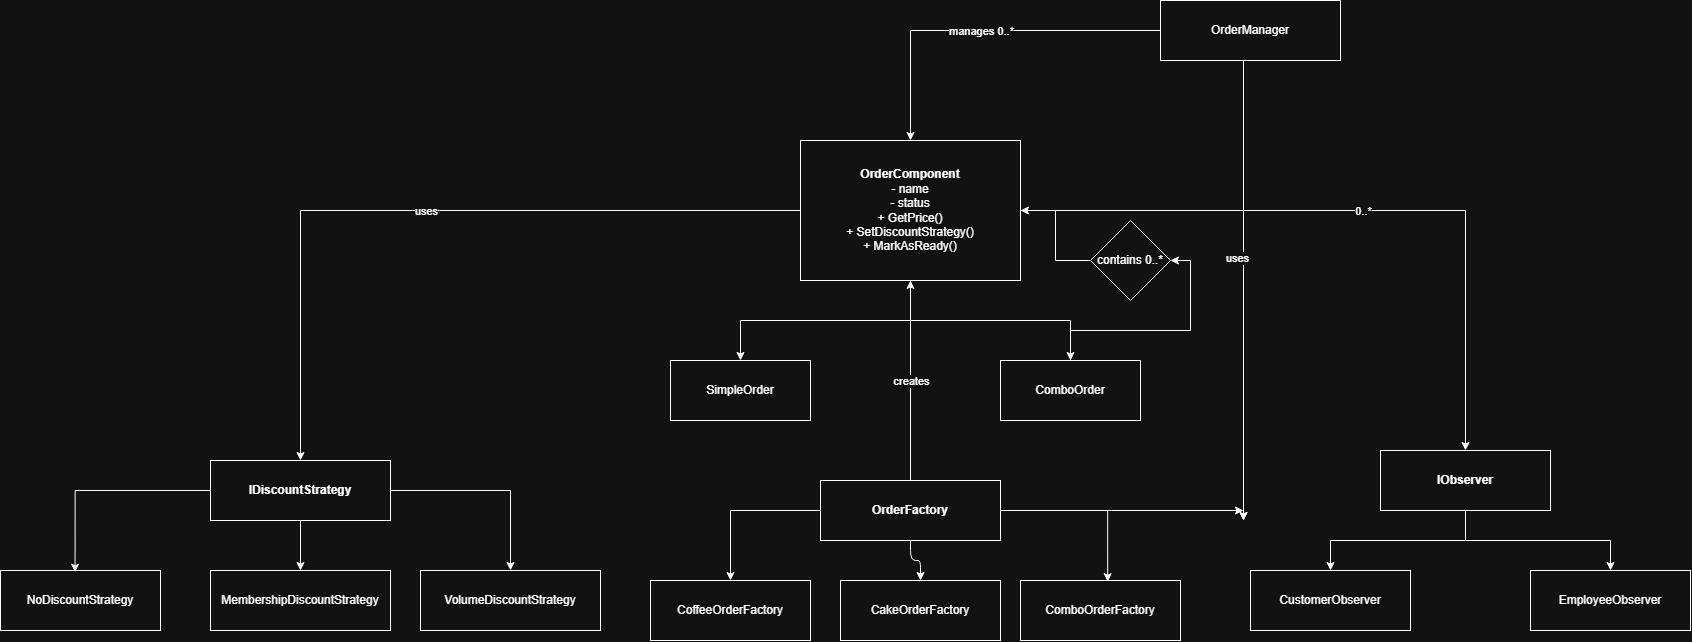

The diagram above was exported from draw.io. Its source (the exported page's mxGraphModel, read from the mxfile embedded in the PNG):
<mxGraphModel dx="223091" dy="132261" grid="1" gridSize="10" guides="1" tooltips="1" connect="1" arrows="1" fold="1" page="1" pageScale="1" pageWidth="827" pageHeight="1169" math="0" shadow="0">
  <root>
    <mxCell id="0" />
    <mxCell id="1" parent="0" />
    <mxCell id="2" connectable="0" parent="1" style="group" value="" vertex="1">
      <mxGeometry height="640" width="1690" x="-410" y="-140" as="geometry" />
    </mxCell>
    <mxCell id="3" edge="1" parent="2" source="9" style="edgeStyle=orthogonalEdgeStyle;rounded=0;orthogonalLoop=1;jettySize=auto;html=1;" target="10">
      <mxGeometry relative="1" as="geometry" />
    </mxCell>
    <mxCell id="4" edge="1" parent="2" source="9" style="edgeStyle=orthogonalEdgeStyle;rounded=0;orthogonalLoop=1;jettySize=auto;html=1;" target="12">
      <mxGeometry relative="1" as="geometry" />
    </mxCell>
    <mxCell id="5" edge="1" parent="2" source="9" style="edgeStyle=orthogonalEdgeStyle;rounded=0;orthogonalLoop=1;jettySize=auto;html=1;" target="15">
      <mxGeometry relative="1" as="geometry" />
    </mxCell>
    <mxCell id="6" connectable="0" parent="5" style="edgeLabel;html=1;align=center;verticalAlign=middle;resizable=0;points=[];" value="uses" vertex="1">
      <mxGeometry relative="1" as="geometry">
        <mxPoint as="offset" />
      </mxGeometry>
    </mxCell>
    <mxCell id="7" edge="1" parent="2" source="9" style="edgeStyle=orthogonalEdgeStyle;rounded=0;orthogonalLoop=1;jettySize=auto;html=1;" target="21">
      <mxGeometry relative="1" as="geometry" />
    </mxCell>
    <mxCell id="8" connectable="0" parent="7" style="edgeLabel;html=1;align=center;verticalAlign=middle;resizable=0;points=[];" value="0..*" vertex="1">
      <mxGeometry relative="1" as="geometry">
        <mxPoint as="offset" />
      </mxGeometry>
    </mxCell>
    <mxCell id="9" parent="2" style="rounded=0;whiteSpace=wrap;html=1;" value="&lt;b&gt;OrderComponent&lt;/b&gt;&lt;br/&gt;- name&lt;br/&gt;- status&lt;br/&gt;+ GetPrice()&lt;br/&gt;+ SetDiscountStrategy()&lt;br/&gt;+ MarkAsReady()" vertex="1">
      <mxGeometry height="140" width="220" x="800" y="140" as="geometry" />
    </mxCell>
    <mxCell id="10" parent="2" style="rounded=0;whiteSpace=wrap;html=1;" value="SimpleOrder" vertex="1">
      <mxGeometry height="60" width="140" x="670" y="360" as="geometry" />
    </mxCell>
    <mxCell id="11" edge="1" parent="2" source="12" style="edgeStyle=orthogonalEdgeStyle;rounded=0;orthogonalLoop=1;jettySize=auto;html=1;entryX=1;entryY=0.5;entryDx=0;entryDy=0;" target="42">
      <mxGeometry relative="1" as="geometry" />
    </mxCell>
    <mxCell id="12" parent="2" style="rounded=0;whiteSpace=wrap;html=1;" value="ComboOrder" vertex="1">
      <mxGeometry height="60" width="140" x="1000" y="360" as="geometry" />
    </mxCell>
    <mxCell id="13" edge="1" parent="2" source="15" style="edgeStyle=orthogonalEdgeStyle;rounded=0;orthogonalLoop=1;jettySize=auto;html=1;exitX=0.5;exitY=1;exitDx=0;exitDy=0;" target="17">
      <mxGeometry relative="1" as="geometry" />
    </mxCell>
    <mxCell id="14" edge="1" parent="2" source="15" style="edgeStyle=orthogonalEdgeStyle;rounded=0;orthogonalLoop=1;jettySize=auto;html=1;" target="18">
      <mxGeometry relative="1" as="geometry" />
    </mxCell>
    <mxCell id="15" parent="2" style="rounded=0;whiteSpace=wrap;html=1;" value="&lt;b&gt;IDiscountStrategy&lt;/b&gt;" vertex="1">
      <mxGeometry height="60" width="180" x="210" y="460" as="geometry" />
    </mxCell>
    <mxCell id="16" parent="2" style="rounded=0;whiteSpace=wrap;html=1;" value="NoDiscountStrategy" vertex="1">
      <mxGeometry height="60" width="160" y="570" as="geometry" />
    </mxCell>
    <mxCell id="17" parent="2" style="rounded=0;whiteSpace=wrap;html=1;" value="MembershipDiscountStrategy" vertex="1">
      <mxGeometry height="60" width="180" x="210" y="570" as="geometry" />
    </mxCell>
    <mxCell id="18" parent="2" style="rounded=0;whiteSpace=wrap;html=1;" value="VolumeDiscountStrategy" vertex="1">
      <mxGeometry height="60" width="180" x="420" y="570" as="geometry" />
    </mxCell>
    <mxCell id="19" edge="1" parent="2" source="21" style="edgeStyle=orthogonalEdgeStyle;rounded=0;orthogonalLoop=1;jettySize=auto;html=1;" target="22">
      <mxGeometry relative="1" as="geometry" />
    </mxCell>
    <mxCell id="20" edge="1" parent="2" source="21" style="edgeStyle=orthogonalEdgeStyle;rounded=0;orthogonalLoop=1;jettySize=auto;html=1;entryX=0.5;entryY=0;entryDx=0;entryDy=0;" target="23">
      <mxGeometry relative="1" as="geometry" />
    </mxCell>
    <mxCell id="21" parent="2" style="rounded=0;whiteSpace=wrap;html=1;" value="&lt;b&gt;IObserver&lt;/b&gt;" vertex="1">
      <mxGeometry height="60" width="170" x="1380" y="450" as="geometry" />
    </mxCell>
    <mxCell id="22" parent="2" style="rounded=0;whiteSpace=wrap;html=1;" value="CustomerObserver" vertex="1">
      <mxGeometry height="60" width="160" x="1250" y="570" as="geometry" />
    </mxCell>
    <mxCell id="23" parent="2" style="rounded=0;whiteSpace=wrap;html=1;" value="EmployeeObserver" vertex="1">
      <mxGeometry height="60" width="160" x="1530" y="570" as="geometry" />
    </mxCell>
    <mxCell id="24" edge="1" parent="2" source="29" style="edgeStyle=orthogonalEdgeStyle;rounded=0;orthogonalLoop=1;jettySize=auto;html=1;" target="30">
      <mxGeometry relative="1" as="geometry" />
    </mxCell>
    <mxCell id="25" edge="1" parent="2" source="29" style="edgeStyle=orthogonalEdgeStyle;rounded=0;orthogonalLoop=1;jettySize=auto;html=1;" target="9">
      <mxGeometry relative="1" as="geometry" />
    </mxCell>
    <mxCell id="26" connectable="0" parent="25" style="edgeLabel;html=1;align=center;verticalAlign=middle;resizable=0;points=[];rounded=0;" value="creates" vertex="1">
      <mxGeometry relative="1" as="geometry">
        <mxPoint as="offset" />
      </mxGeometry>
    </mxCell>
    <mxCell id="27" edge="1" parent="2" source="29" style="edgeStyle=orthogonalEdgeStyle;rounded=0;orthogonalLoop=1;jettySize=auto;html=1;">
      <mxGeometry relative="1" as="geometry">
        <mxPoint x="1243" y="510" as="targetPoint" />
      </mxGeometry>
    </mxCell>
    <mxCell id="28" edge="1" parent="2" source="29" style="edgeStyle=orthogonalEdgeStyle;orthogonalLoop=1;jettySize=auto;html=1;" target="31">
      <mxGeometry relative="1" as="geometry" />
    </mxCell>
    <mxCell id="29" parent="2" style="rounded=0;whiteSpace=wrap;html=1;" value="&lt;b&gt;OrderFactory&lt;/b&gt;" vertex="1">
      <mxGeometry height="60" width="180" x="820" y="480" as="geometry" />
    </mxCell>
    <mxCell id="30" parent="2" style="rounded=0;whiteSpace=wrap;html=1;" value="CoffeeOrderFactory" vertex="1">
      <mxGeometry height="60" width="160" x="650" y="580" as="geometry" />
    </mxCell>
    <mxCell id="31" parent="2" style="rounded=0;whiteSpace=wrap;html=1;" value="CakeOrderFactory" vertex="1">
      <mxGeometry height="60" width="160" x="840" y="580" as="geometry" />
    </mxCell>
    <mxCell id="32" parent="2" style="rounded=0;whiteSpace=wrap;html=1;" value="ComboOrderFactory" vertex="1">
      <mxGeometry height="60" width="160" x="1020" y="580" as="geometry" />
    </mxCell>
    <mxCell id="33" edge="1" parent="2" source="36" style="edgeStyle=orthogonalEdgeStyle;rounded=0;orthogonalLoop=1;jettySize=auto;html=1;" target="9">
      <mxGeometry relative="1" as="geometry" />
    </mxCell>
    <mxCell id="34" connectable="0" parent="33" style="edgeLabel;html=1;align=center;verticalAlign=middle;resizable=0;points=[];rounded=0;" value="manages 0..*" vertex="1">
      <mxGeometry relative="1" as="geometry">
        <mxPoint as="offset" />
      </mxGeometry>
    </mxCell>
    <mxCell id="35" edge="1" parent="2" style="edgeStyle=orthogonalEdgeStyle;rounded=0;orthogonalLoop=1;jettySize=auto;html=1;">
      <mxGeometry relative="1" as="geometry">
        <mxPoint x="1243" y="50" as="sourcePoint" />
        <mxPoint x="1243" y="520" as="targetPoint" />
      </mxGeometry>
    </mxCell>
    <mxCell id="36" parent="2" style="rounded=0;whiteSpace=wrap;html=1;" value="OrderManager" vertex="1">
      <mxGeometry height="60" width="180" x="1160" as="geometry" />
    </mxCell>
    <mxCell id="37" edge="1" parent="2" source="15" style="edgeStyle=orthogonalEdgeStyle;rounded=0;orthogonalLoop=1;jettySize=auto;html=1;entryX=0.466;entryY=0.029;entryDx=0;entryDy=0;entryPerimeter=0;" target="16">
      <mxGeometry relative="1" as="geometry" />
    </mxCell>
    <mxCell id="38" edge="1" parent="2" source="29" style="edgeStyle=orthogonalEdgeStyle;rounded=0;orthogonalLoop=1;jettySize=auto;html=1;entryX=0.545;entryY=0.02;entryDx=0;entryDy=0;entryPerimeter=0;" target="32">
      <mxGeometry relative="1" as="geometry" />
    </mxCell>
    <mxCell id="39" edge="1" parent="2" style="edgeStyle=orthogonalEdgeStyle;rounded=0;orthogonalLoop=1;jettySize=auto;html=1;">
      <mxGeometry relative="1" as="geometry">
        <mxPoint x="1243" y="60" as="sourcePoint" />
        <mxPoint x="1243" y="520" as="targetPoint" />
      </mxGeometry>
    </mxCell>
    <mxCell id="40" connectable="0" parent="39" style="edgeLabel;html=1;align=center;verticalAlign=middle;resizable=0;points=[];rounded=0;" value="uses" vertex="1">
      <mxGeometry relative="1" as="geometry">
        <mxPoint x="-7" y="-33" as="offset" />
      </mxGeometry>
    </mxCell>
    <mxCell id="41" edge="1" parent="2" source="42" style="edgeStyle=orthogonalEdgeStyle;rounded=0;orthogonalLoop=1;jettySize=auto;html=1;entryX=1;entryY=0.5;entryDx=0;entryDy=0;" target="9">
      <mxGeometry relative="1" as="geometry" />
    </mxCell>
    <mxCell id="42" parent="2" style="rhombus;whiteSpace=wrap;html=1;rounded=0;" value="contains 0..*" vertex="1">
      <mxGeometry height="80" width="80" x="1090" y="220" as="geometry" />
    </mxCell>
  </root>
</mxGraphModel>